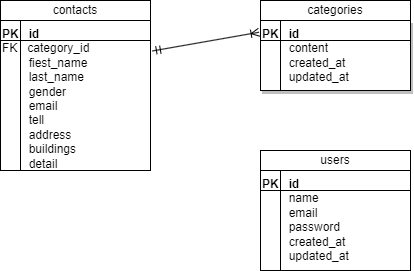

The diagram above was exported from draw.io. Its source (the exported page's mxGraphModel, read from the mxfile embedded in the PNG):
<mxGraphModel dx="743" dy="591" grid="1" gridSize="10" guides="1" tooltips="1" connect="1" arrows="1" fold="1" page="1" pageScale="1" pageWidth="850" pageHeight="1100" math="0" shadow="0">
  <root>
    <mxCell id="0" />
    <mxCell id="1" parent="0" />
    <mxCell id="22" style="edgeStyle=none;html=1;entryX=-0.01;entryY=0.168;entryDx=0;entryDy=0;endArrow=ERoneToMany;endFill=0;startArrow=ERmandOne;startFill=0;exitX=1.013;exitY=0.203;exitDx=0;exitDy=0;exitPerimeter=0;entryPerimeter=0;" parent="1" source="9" target="20" edge="1">
      <mxGeometry relative="1" as="geometry" />
    </mxCell>
    <mxCell id="9" value="&lt;b&gt;PK&lt;span style=&quot;white-space: pre;&quot;&gt;&#09;&lt;/span&gt;id&lt;/b&gt;&lt;br&gt;FK&amp;nbsp; &amp;nbsp;category_id&lt;br&gt;&lt;span style=&quot;white-space: pre;&quot;&gt;&#09;&lt;/span&gt;fiest_name&lt;br&gt;&lt;span style=&quot;white-space: pre;&quot;&gt;&#09;&lt;/span&gt;last_name&lt;br&gt;&lt;span style=&quot;white-space: pre;&quot;&gt;&#09;&lt;/span&gt;gender&lt;br&gt;&lt;span style=&quot;white-space: pre;&quot;&gt;&#09;&lt;/span&gt;email&lt;br&gt;&lt;span style=&quot;white-space: pre;&quot;&gt;&#09;&lt;/span&gt;tell&lt;br&gt;&lt;span style=&quot;white-space: pre;&quot;&gt;&#09;&lt;/span&gt;address&lt;br&gt;&lt;span style=&quot;white-space: pre;&quot;&gt;&#09;&lt;/span&gt;buildings&lt;br&gt;&lt;span style=&quot;white-space: pre;&quot;&gt;&#09;&lt;/span&gt;detail" style="shape=internalStorage;whiteSpace=wrap;html=1;backgroundOutline=1;align=left;verticalAlign=top;" parent="1" vertex="1">
      <mxGeometry x="40" y="160" width="150" height="150" as="geometry" />
    </mxCell>
    <mxCell id="14" value="contacts" style="rounded=0;whiteSpace=wrap;html=1;" parent="1" vertex="1">
      <mxGeometry x="40" y="140" width="150" height="20" as="geometry" />
    </mxCell>
    <mxCell id="15" value="users" style="rounded=0;whiteSpace=wrap;html=1;" parent="1" vertex="1">
      <mxGeometry x="300" y="290" width="150" height="20" as="geometry" />
    </mxCell>
    <mxCell id="18" value="&lt;b&gt;PK&lt;span style=&quot;white-space: pre;&quot;&gt;&#09;&lt;/span&gt;id&lt;br&gt;&lt;/b&gt;&lt;span style=&quot;white-space: pre;&quot;&gt;&#09;&lt;/span&gt;name&lt;br&gt;&lt;span style=&quot;white-space: pre;&quot;&gt;&#09;&lt;/span&gt;email&lt;br&gt;&lt;span style=&quot;white-space: pre;&quot;&gt;&#09;&lt;/span&gt;password&lt;br&gt;&lt;span style=&quot;white-space: pre;&quot;&gt;&#09;&lt;/span&gt;created_at&lt;br&gt;&lt;span style=&quot;white-space: pre;&quot;&gt;&#09;&lt;/span&gt;updated_at" style="shape=internalStorage;whiteSpace=wrap;html=1;backgroundOutline=1;align=left;verticalAlign=top;" parent="1" vertex="1">
      <mxGeometry x="300" y="310" width="150" height="100" as="geometry" />
    </mxCell>
    <mxCell id="20" value="&lt;b&gt;PK&lt;span style=&quot;white-space: pre;&quot;&gt;&#09;&lt;/span&gt;id&lt;br&gt;&lt;/b&gt;&lt;span style=&quot;white-space: pre;&quot;&gt;&#09;&lt;/span&gt;content&lt;br&gt;&lt;span style=&quot;white-space: pre;&quot;&gt;&#09;&lt;/span&gt;created_at&lt;br&gt;&lt;span style=&quot;white-space: pre;&quot;&gt;&#09;&lt;/span&gt;updated_at" style="shape=internalStorage;whiteSpace=wrap;html=1;backgroundOutline=1;align=left;verticalAlign=top;shadow=1;" parent="1" vertex="1">
      <mxGeometry x="300" y="160" width="150" height="70" as="geometry" />
    </mxCell>
    <mxCell id="21" value="categories" style="rounded=0;whiteSpace=wrap;html=1;" parent="1" vertex="1">
      <mxGeometry x="300" y="140" width="150" height="20" as="geometry" />
    </mxCell>
  </root>
</mxGraphModel>